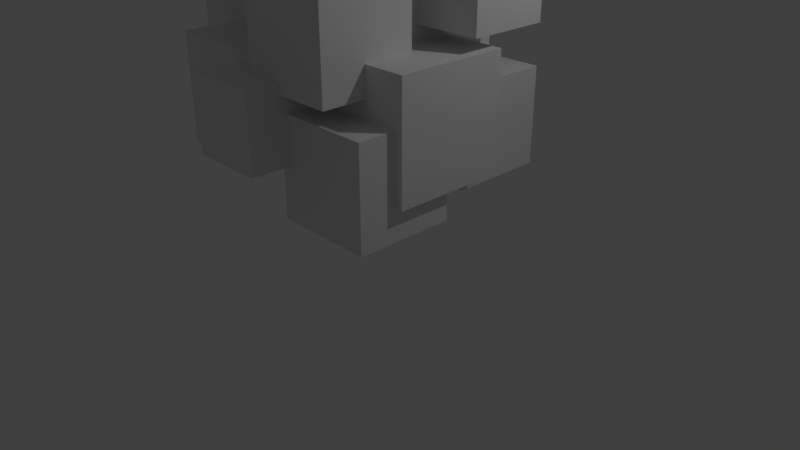 # Source: enemyBlock.blend  (saved by Blender 2.78.0; exported with 4.5.12 LTS)
import bpy
from mathutils import Matrix  # noqa: F401  (used for matrix-valued properties, if any)

bpy.ops.wm.read_factory_settings(use_empty=True)
scene = bpy.context.scene
scene.name = 'Scene'

# ---- collections
col_collection_1 = bpy.data.collections.new('Collection 1'); scene.collection.children.link(col_collection_1)

# ---- materials (node trees are filled in below, after node groups)
mat_material = bpy.data.materials.new('Material')
mat_material.alpha_threshold = 0.0
mat_material.use_transparent_shadow = False
mat_material.roughness = 0.5
mat_material.line_color = (0.0, 0.0, 0.0, 1.0)

# ---- material node trees

# ---- world
world_world = bpy.data.worlds.new('World'); scene.world = world_world
world_world.color = (0.05088, 0.05088, 0.05088)
world_world.use_sun_shadow = False
world_world.sun_shadow_jitter_overblur = 0.0
world_world.cycles.sampling_method = 'MANUAL'

# ---- cameras
cam_camera = bpy.data.cameras.new('Camera')
cam_camera.clip_end = 100.0
cam_camera.lens = 35.0
cam_camera.sensor_width = 32.0
cam_camera.sensor_height = 18.0
cam_camera.ortho_scale = 7.314
cam_camera.dof.focus_distance = 0.0
cam_camera.dof.aperture_fstop = 128.0

# ---- lights
light_lamp = bpy.data.lights.new('Lamp', 'POINT')
light_lamp.transmission_factor = 0.0
light_lamp.cutoff_distance = 30.0
light_lamp.energy = 100.0
light_lamp.shadow_buffer_clip_start = 1.001
light_lamp.shadow_soft_size = 0.1
light_lamp.shadow_maximum_resolution = 0.006
light_lamp.use_absolute_resolution = True

# ---- meshes
me_cube_003 = bpy.data.meshes.new('Cube.003')
me_cube_003.from_pydata([(-3.348, -1.923, -4.921), (-3.348, -1.923, -2.867), (-3.348, 0.1315, -4.921), (-3.348, 0.1315, -2.867), (-1.294, -1.923, -4.921), (-1.294, -1.923, -2.867), (-1.294, 0.1315, -4.921), (-1.294, 0.1315, -2.867), (-0.4322, -2.096, -5.284), (-0.4322, -2.096, -2.579), (-0.4322, 0.6087, -5.284), (-0.4322, 0.6087, -2.579), (2.273, -2.096, -5.284), (2.273, -2.096, -2.579), (2.273, 0.6087, -5.284), (2.273, 0.6087, -2.579), (-0.08721, -4.95, -4.672), (-0.08721, -4.95, -1.514), (-0.08721, -1.792, -4.672), (-0.08721, -1.792, -1.514), (3.071, -4.95, -4.672), (3.071, -4.95, -1.514), (3.071, -1.792, -4.672), (3.071, -1.792, -1.514), (0.0957, -5.97, -5.548), (0.0957, -5.97, -2.812), (0.0957, -3.233, -5.548), (0.0957, -3.233, -2.812), (2.832, -5.97, -5.548), (2.832, -5.97, -2.812), (2.832, -3.233, -5.548), (2.832, -3.233, -2.812), (-1.711, -7.067, -4.092), (-1.711, -7.067, -2.02), (-1.711, -4.995, -4.092), (-1.711, -4.995, -2.02), (0.3608, -7.067, -4.092), (0.3608, -7.067, -2.02), (0.3608, -4.995, -4.092), (0.3608, -4.995, -2.02), (-4.076, -5.83, -4.742), (-4.076, -5.83, -1.711), (-4.076, -2.798, -4.742), (-4.076, -2.798, -1.711), (-1.044, -5.83, -4.742), (-1.044, -5.83, -1.711), (-1.044, -2.798, -4.742), (-1.044, -2.798, -1.711), (-0.7359, -6.16, -2.317), (-0.7359, -6.16, 0.3126), (-0.7359, -3.53, -2.317), (-0.7359, -3.53, 0.3126), (1.894, -6.16, -2.317), (1.894, -6.16, 0.3126), (1.894, -3.53, -2.317), (1.894, -3.53, 0.3126), (-5.188, -4.475, -3.104), (-5.188, -4.475, -0.2135), (-5.188, -1.584, -3.104), (-5.188, -1.584, -0.2135), (-2.298, -4.475, -3.104), (-2.298, -4.475, -0.2135), (-2.298, -1.584, -3.104), (-2.298, -1.584, -0.2135), (-3.654, -2.336, -2.807), (-3.654, -2.336, 0.4135), (-3.654, 0.8848, -2.807), (-3.654, 0.8848, 0.4135), (-0.4339, -2.336, -2.807), (-0.4339, -2.336, 0.4135), (-0.4339, 0.8848, -2.807), (-0.4339, 0.8848, 0.4135), (-1.0, -1.0, -1.0), (-1.0, -1.0, 1.0), (-1.0, 1.0, -1.0), (-1.0, 1.0, 1.0), (1.0, -1.0, -1.0), (1.0, -1.0, 1.0), (1.0, 1.0, -1.0), (1.0, 1.0, 1.0), (0.8651, -2.73, -1.128), (0.8651, -2.73, 1.128), (0.8651, -0.4753, -1.128), (0.8651, -0.4753, 1.128), (3.12, -2.73, -1.128), (3.12, -2.73, 1.128), (3.12, -0.4753, -1.128), (3.12, -0.4753, 1.128), (0.5144, -1.541, 1.408), (0.5144, -1.541, -1.858), (0.5144, -4.806, 1.408), (0.5144, -4.806, -1.858), (-2.751, -1.541, 1.408), (-2.751, -1.541, -1.858), (-2.751, -4.806, 1.408), (-2.751, -4.806, -1.858), (1.295, -0.1715, -4.577), (1.295, -4.691, -4.577), (-3.225, -4.691, -4.577), (-3.225, -0.1715, -4.577), (1.295, -0.1715, -0.0572), (1.295, -4.691, -0.0572), (-3.225, -4.691, -0.0572), (-3.225, -0.1715, -0.0572)], [], [(0, 1, 3, 2), (2, 3, 7, 6), (6, 7, 5, 4), (4, 5, 1, 0), (2, 6, 4, 0), (7, 3, 1, 5), (8, 9, 11, 10), (10, 11, 15, 14), (14, 15, 13, 12), (12, 13, 9, 8), (10, 14, 12, 8), (15, 11, 9, 13), (16, 17, 19, 18), (18, 19, 23, 22), (22, 23, 21, 20), (20, 21, 17, 16), (18, 22, 20, 16), (23, 19, 17, 21), (24, 25, 27, 26), (26, 27, 31, 30), (30, 31, 29, 28), (28, 29, 25, 24), (26, 30, 28, 24), (31, 27, 25, 29), (32, 33, 35, 34), (34, 35, 39, 38), (38, 39, 37, 36), (36, 37, 33, 32), (34, 38, 36, 32), (39, 35, 33, 37), (40, 41, 43, 42), (42, 43, 47, 46), (46, 47, 45, 44), (44, 45, 41, 40), (42, 46, 44, 40), (47, 43, 41, 45), (48, 49, 51, 50), (50, 51, 55, 54), (54, 55, 53, 52), (52, 53, 49, 48), (50, 54, 52, 48), (55, 51, 49, 53), (56, 57, 59, 58), (58, 59, 63, 62), (62, 63, 61, 60), (60, 61, 57, 56), (58, 62, 60, 56), (63, 59, 57, 61), (64, 65, 67, 66), (66, 67, 71, 70), (70, 71, 69, 68), (68, 69, 65, 64), (66, 70, 68, 64), (71, 67, 65, 69), (72, 73, 75, 74), (74, 75, 79, 78), (78, 79, 77, 76), (76, 77, 73, 72), (74, 78, 76, 72), (79, 75, 73, 77), (80, 81, 83, 82), (82, 83, 87, 86), (86, 87, 85, 84), (84, 85, 81, 80), (82, 86, 84, 80), (87, 83, 81, 85), (88, 89, 91, 90), (90, 91, 95, 94), (94, 95, 93, 92), (92, 93, 89, 88), (90, 94, 92, 88), (95, 91, 89, 93), (96, 97, 98, 99), (100, 103, 102, 101), (96, 100, 101, 97), (97, 101, 102, 98), (98, 102, 103, 99), (100, 96, 99, 103)])
me_cube_003.materials.append(mat_material)
me_cube_003.use_remesh_preserve_volume = False
me_cube_003.use_remesh_preserve_attributes = False
me_cube_003.use_mirror_vertex_groups = False
me_cube_003.update()

# ---- objects
ob_cube_003 = bpy.data.objects.new('Cube.003', me_cube_003)
ob_lamp = bpy.data.objects.new('Lamp', light_lamp)
ob_camera = bpy.data.objects.new('Camera', cam_camera)

# ---- transforms, parenting, visibility, modifiers, constraints
ob_cube_003.location = (0.4268, 1.076, 3.651)
ob_cube_003.scale = (0.4425, 0.4425, 0.4425)
ob_cube_003.lineart.crease_threshold = 0.0
ob_lamp.location = (4.076, 1.005, 5.904)
ob_lamp.rotation_euler = (0.6503, 0.05522, 1.866)
ob_lamp.lock_rotations_4d = False
ob_lamp.empty_display_type = 'ARROWS'
ob_lamp.color = (0.0, 0.0, 0.0, 0.0)
ob_lamp.lineart.crease_threshold = 0.0
ob_camera.location = (7.481, -6.508, 5.344)
ob_camera.rotation_euler = (1.109, 0.0, 0.8149)
ob_camera.lock_rotations_4d = False
ob_camera.empty_display_type = 'ARROWS'
ob_camera.color = (0.0, 0.0, 0.0, 0.0)
ob_camera.display_type = 'WIRE'
ob_camera.lineart.crease_threshold = 0.0

# ---- collection membership
col_collection_1.objects.link(ob_cube_003)
col_collection_1.objects.link(ob_lamp)
col_collection_1.objects.link(ob_camera)

# ---- scene / render settings (as saved in the file)
scene.camera = ob_camera
scene.frame_start = 1; scene.frame_end = 250; scene.frame_set(1)
scene.render.engine = 'BLENDER_EEVEE_NEXT'
scene.render.resolution_percentage = 50
scene.render.dither_intensity = 0.0
scene.cycles.use_denoising = False
scene.cycles.samples = 128
scene.cycles.sampling_pattern = 'TABULATED_SOBOL'
scene.cycles.light_sampling_threshold = 0.0
scene.cycles.use_adaptive_sampling = False
scene.cycles.use_light_tree = False
scene.cycles.blur_glossy = 0.0
scene.cycles.sample_clamp_indirect = 0.0
scene.view_settings.view_transform = 'Standard'
bpy.context.view_layer.update()
